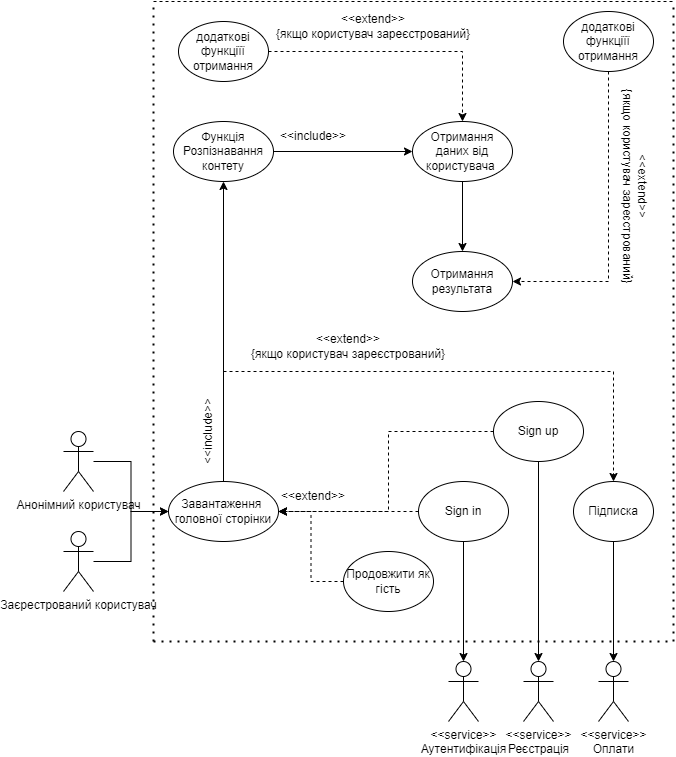

The diagram above was exported from draw.io. Its source (the exported page's mxGraphModel, read from the mxfile embedded in the PNG):
<mxGraphModel dx="1383" dy="731" grid="1" gridSize="10" guides="1" tooltips="1" connect="1" arrows="1" fold="1" page="1" pageScale="1" pageWidth="827" pageHeight="1169" math="0" shadow="0">
  <root>
    <mxCell id="0" />
    <mxCell id="1" parent="0" />
    <mxCell id="E1W3bUzlzKWWqQ2dWIDm-67" style="edgeStyle=orthogonalEdgeStyle;rounded=0;orthogonalLoop=1;jettySize=auto;html=1;entryX=0;entryY=0.5;entryDx=0;entryDy=0;" parent="1" source="F3seQzJj5G0V-wpK5DL6-1" target="E1W3bUzlzKWWqQ2dWIDm-19" edge="1">
      <mxGeometry relative="1" as="geometry" />
    </mxCell>
    <mxCell id="F3seQzJj5G0V-wpK5DL6-1" value="Анонімний користувач" style="shape=umlActor;verticalLabelPosition=bottom;verticalAlign=top;html=1;" parent="1" vertex="1">
      <mxGeometry x="150" y="470" width="30" height="60" as="geometry" />
    </mxCell>
    <mxCell id="E1W3bUzlzKWWqQ2dWIDm-68" style="edgeStyle=orthogonalEdgeStyle;rounded=0;orthogonalLoop=1;jettySize=auto;html=1;entryX=0;entryY=0.5;entryDx=0;entryDy=0;" parent="1" source="F3seQzJj5G0V-wpK5DL6-5" target="E1W3bUzlzKWWqQ2dWIDm-19" edge="1">
      <mxGeometry relative="1" as="geometry" />
    </mxCell>
    <mxCell id="F3seQzJj5G0V-wpK5DL6-5" value="Заєрестрований користувач" style="shape=umlActor;verticalLabelPosition=bottom;verticalAlign=top;html=1;" parent="1" vertex="1">
      <mxGeometry x="150" y="570" width="30" height="60" as="geometry" />
    </mxCell>
    <mxCell id="E1W3bUzlzKWWqQ2dWIDm-2" value="" style="endArrow=none;dashed=1;html=1;rounded=0;" parent="1" edge="1">
      <mxGeometry width="50" height="50" relative="1" as="geometry">
        <mxPoint x="240" y="40" as="sourcePoint" />
        <mxPoint x="760" y="40" as="targetPoint" />
      </mxGeometry>
    </mxCell>
    <mxCell id="E1W3bUzlzKWWqQ2dWIDm-4" value="" style="endArrow=none;dashed=1;html=1;dashPattern=1 3;strokeWidth=2;rounded=0;" parent="1" edge="1">
      <mxGeometry width="50" height="50" relative="1" as="geometry">
        <mxPoint x="240" y="680" as="sourcePoint" />
        <mxPoint x="240" y="40" as="targetPoint" />
      </mxGeometry>
    </mxCell>
    <mxCell id="E1W3bUzlzKWWqQ2dWIDm-105" style="edgeStyle=orthogonalEdgeStyle;rounded=0;orthogonalLoop=1;jettySize=auto;html=1;entryX=1;entryY=0.5;entryDx=0;entryDy=0;dashed=1;" parent="1" source="E1W3bUzlzKWWqQ2dWIDm-8" target="E1W3bUzlzKWWqQ2dWIDm-19" edge="1">
      <mxGeometry relative="1" as="geometry" />
    </mxCell>
    <mxCell id="E1W3bUzlzKWWqQ2dWIDm-8" value="Sign in" style="ellipse;whiteSpace=wrap;html=1;" parent="1" vertex="1">
      <mxGeometry x="505" y="520" width="90" height="60" as="geometry" />
    </mxCell>
    <mxCell id="E1W3bUzlzKWWqQ2dWIDm-87" style="edgeStyle=orthogonalEdgeStyle;rounded=0;orthogonalLoop=1;jettySize=auto;html=1;exitX=0.5;exitY=0;exitDx=0;exitDy=0;entryX=0.5;entryY=1;entryDx=0;entryDy=0;" parent="1" source="E1W3bUzlzKWWqQ2dWIDm-19" target="E1W3bUzlzKWWqQ2dWIDm-33" edge="1">
      <mxGeometry relative="1" as="geometry" />
    </mxCell>
    <mxCell id="E1W3bUzlzKWWqQ2dWIDm-19" value="Завантаження&amp;nbsp;&lt;br&gt;головної сторінки" style="ellipse;whiteSpace=wrap;html=1;" parent="1" vertex="1">
      <mxGeometry x="255" y="520" width="110" height="60" as="geometry" />
    </mxCell>
    <mxCell id="E1W3bUzlzKWWqQ2dWIDm-101" style="edgeStyle=orthogonalEdgeStyle;rounded=0;orthogonalLoop=1;jettySize=auto;html=1;dashed=1;entryX=1;entryY=0.5;entryDx=0;entryDy=0;" parent="1" source="E1W3bUzlzKWWqQ2dWIDm-27" target="E1W3bUzlzKWWqQ2dWIDm-34" edge="1">
      <mxGeometry relative="1" as="geometry">
        <mxPoint x="660" y="320" as="targetPoint" />
        <Array as="points">
          <mxPoint x="695" y="320" />
        </Array>
      </mxGeometry>
    </mxCell>
    <mxCell id="E1W3bUzlzKWWqQ2dWIDm-27" value="додаткові функціїї отримання" style="ellipse;whiteSpace=wrap;html=1;" parent="1" vertex="1">
      <mxGeometry x="650" y="50" width="90" height="60" as="geometry" />
    </mxCell>
    <mxCell id="BTj280TnWlLQn9XB5p_o-1" style="edgeStyle=orthogonalEdgeStyle;rounded=0;orthogonalLoop=1;jettySize=auto;html=1;entryX=0.5;entryY=0;entryDx=0;entryDy=0;" parent="1" source="E1W3bUzlzKWWqQ2dWIDm-31" target="E1W3bUzlzKWWqQ2dWIDm-34" edge="1">
      <mxGeometry relative="1" as="geometry" />
    </mxCell>
    <mxCell id="E1W3bUzlzKWWqQ2dWIDm-31" value="Отримання даних від користувача&amp;nbsp;" style="ellipse;whiteSpace=wrap;html=1;" parent="1" vertex="1">
      <mxGeometry x="499" y="160" width="100" height="60" as="geometry" />
    </mxCell>
    <mxCell id="E1W3bUzlzKWWqQ2dWIDm-84" style="edgeStyle=orthogonalEdgeStyle;rounded=0;orthogonalLoop=1;jettySize=auto;html=1;entryX=0;entryY=0.5;entryDx=0;entryDy=0;" parent="1" source="E1W3bUzlzKWWqQ2dWIDm-33" target="E1W3bUzlzKWWqQ2dWIDm-31" edge="1">
      <mxGeometry relative="1" as="geometry" />
    </mxCell>
    <mxCell id="E1W3bUzlzKWWqQ2dWIDm-33" value="Функція&lt;br&gt;Розпізнавання контету" style="ellipse;whiteSpace=wrap;html=1;" parent="1" vertex="1">
      <mxGeometry x="260" y="160" width="100" height="60" as="geometry" />
    </mxCell>
    <mxCell id="E1W3bUzlzKWWqQ2dWIDm-34" value="Отримання результата" style="ellipse;whiteSpace=wrap;html=1;" parent="1" vertex="1">
      <mxGeometry x="499" y="290" width="100" height="60" as="geometry" />
    </mxCell>
    <mxCell id="E1W3bUzlzKWWqQ2dWIDm-10" value="&amp;lt;&amp;lt;service&amp;gt;&amp;gt;&lt;br&gt;Аутентифікація" style="shape=umlActor;verticalLabelPosition=bottom;verticalAlign=top;html=1;" parent="1" vertex="1">
      <mxGeometry x="535" y="700" width="30" height="60" as="geometry" />
    </mxCell>
    <mxCell id="E1W3bUzlzKWWqQ2dWIDm-52" value="&amp;lt;&amp;lt;service&amp;gt;&amp;gt;&lt;br&gt;Реєстрація" style="shape=umlActor;verticalLabelPosition=bottom;verticalAlign=top;html=1;outlineConnect=0;" parent="1" vertex="1">
      <mxGeometry x="610" y="700" width="30" height="60" as="geometry" />
    </mxCell>
    <mxCell id="E1W3bUzlzKWWqQ2dWIDm-104" style="edgeStyle=orthogonalEdgeStyle;rounded=0;orthogonalLoop=1;jettySize=auto;html=1;entryX=1;entryY=0.5;entryDx=0;entryDy=0;dashed=1;" parent="1" source="E1W3bUzlzKWWqQ2dWIDm-56" target="E1W3bUzlzKWWqQ2dWIDm-19" edge="1">
      <mxGeometry relative="1" as="geometry" />
    </mxCell>
    <mxCell id="E1W3bUzlzKWWqQ2dWIDm-56" value="Продовжити як гість" style="ellipse;whiteSpace=wrap;html=1;" parent="1" vertex="1">
      <mxGeometry x="430" y="590" width="90" height="60" as="geometry" />
    </mxCell>
    <mxCell id="E1W3bUzlzKWWqQ2dWIDm-106" style="edgeStyle=orthogonalEdgeStyle;rounded=0;orthogonalLoop=1;jettySize=auto;html=1;entryX=1;entryY=0.5;entryDx=0;entryDy=0;dashed=1;exitX=0;exitY=0.5;exitDx=0;exitDy=0;" parent="1" source="E1W3bUzlzKWWqQ2dWIDm-61" target="E1W3bUzlzKWWqQ2dWIDm-19" edge="1">
      <mxGeometry relative="1" as="geometry">
        <Array as="points">
          <mxPoint x="475" y="470" />
          <mxPoint x="475" y="550" />
        </Array>
      </mxGeometry>
    </mxCell>
    <mxCell id="E1W3bUzlzKWWqQ2dWIDm-61" value="Sign up" style="ellipse;whiteSpace=wrap;html=1;" parent="1" vertex="1">
      <mxGeometry x="580" y="440" width="90" height="60" as="geometry" />
    </mxCell>
    <mxCell id="E1W3bUzlzKWWqQ2dWIDm-69" value="&amp;lt;&amp;lt;extend&amp;gt;&amp;gt;" style="text;html=1;strokeColor=none;fillColor=none;align=center;verticalAlign=middle;whiteSpace=wrap;rounded=0;" parent="1" vertex="1">
      <mxGeometry x="370" y="520" width="60" height="30" as="geometry" />
    </mxCell>
    <mxCell id="E1W3bUzlzKWWqQ2dWIDm-79" style="edgeStyle=orthogonalEdgeStyle;rounded=0;orthogonalLoop=1;jettySize=auto;html=1;entryX=0.5;entryY=0;entryDx=0;entryDy=0;entryPerimeter=0;" parent="1" source="E1W3bUzlzKWWqQ2dWIDm-61" target="E1W3bUzlzKWWqQ2dWIDm-52" edge="1">
      <mxGeometry relative="1" as="geometry" />
    </mxCell>
    <mxCell id="E1W3bUzlzKWWqQ2dWIDm-88" value="&amp;lt;&amp;lt;include&amp;gt;&amp;gt;" style="text;html=1;strokeColor=none;fillColor=none;align=center;verticalAlign=middle;whiteSpace=wrap;rounded=0;rotation=-90;" parent="1" vertex="1">
      <mxGeometry x="265" y="455" width="60" height="30" as="geometry" />
    </mxCell>
    <mxCell id="E1W3bUzlzKWWqQ2dWIDm-94" value="&amp;lt;&amp;lt;include&amp;gt;&amp;gt;" style="text;html=1;strokeColor=none;fillColor=none;align=center;verticalAlign=middle;whiteSpace=wrap;rounded=0;rotation=0;" parent="1" vertex="1">
      <mxGeometry x="370" y="160" width="60" height="30" as="geometry" />
    </mxCell>
    <mxCell id="E1W3bUzlzKWWqQ2dWIDm-95" value="&amp;lt;&amp;lt;service&amp;gt;&amp;gt;&lt;br&gt;Оплати" style="shape=umlActor;verticalLabelPosition=bottom;verticalAlign=top;html=1;" parent="1" vertex="1">
      <mxGeometry x="685" y="700" width="30" height="60" as="geometry" />
    </mxCell>
    <mxCell id="E1W3bUzlzKWWqQ2dWIDm-99" style="edgeStyle=orthogonalEdgeStyle;rounded=0;orthogonalLoop=1;jettySize=auto;html=1;entryX=0.5;entryY=0;entryDx=0;entryDy=0;dashed=1;" parent="1" source="E1W3bUzlzKWWqQ2dWIDm-97" target="E1W3bUzlzKWWqQ2dWIDm-31" edge="1">
      <mxGeometry relative="1" as="geometry" />
    </mxCell>
    <mxCell id="E1W3bUzlzKWWqQ2dWIDm-97" value="додаткові функціїї отримання" style="ellipse;whiteSpace=wrap;html=1;" parent="1" vertex="1">
      <mxGeometry x="265" y="60" width="90" height="60" as="geometry" />
    </mxCell>
    <mxCell id="E1W3bUzlzKWWqQ2dWIDm-100" value="&amp;lt;&amp;lt;extend&amp;gt;&amp;gt;&lt;br&gt;{якщо користувач зареєстрований}" style="text;html=1;strokeColor=none;fillColor=none;align=center;verticalAlign=middle;whiteSpace=wrap;rounded=0;" parent="1" vertex="1">
      <mxGeometry x="355" y="50" width="210" height="30" as="geometry" />
    </mxCell>
    <mxCell id="E1W3bUzlzKWWqQ2dWIDm-102" value="&amp;lt;&amp;lt;extend&amp;gt;&amp;gt;&lt;br&gt;{якщо користувач зареєстрований}" style="text;html=1;strokeColor=none;fillColor=none;align=center;verticalAlign=middle;whiteSpace=wrap;rounded=0;rotation=90;" parent="1" vertex="1">
      <mxGeometry x="617" y="210" width="210" height="30" as="geometry" />
    </mxCell>
    <mxCell id="E1W3bUzlzKWWqQ2dWIDm-107" value="" style="endArrow=none;dashed=1;html=1;dashPattern=1 3;strokeWidth=2;rounded=0;" parent="1" edge="1">
      <mxGeometry width="50" height="50" relative="1" as="geometry">
        <mxPoint x="240" y="680" as="sourcePoint" />
        <mxPoint x="760" y="680" as="targetPoint" />
      </mxGeometry>
    </mxCell>
    <mxCell id="E1W3bUzlzKWWqQ2dWIDm-108" style="edgeStyle=orthogonalEdgeStyle;rounded=0;orthogonalLoop=1;jettySize=auto;html=1;entryX=0.5;entryY=0;entryDx=0;entryDy=0;entryPerimeter=0;" parent="1" source="E1W3bUzlzKWWqQ2dWIDm-8" target="E1W3bUzlzKWWqQ2dWIDm-10" edge="1">
      <mxGeometry relative="1" as="geometry" />
    </mxCell>
    <mxCell id="E1W3bUzlzKWWqQ2dWIDm-109" value="" style="endArrow=none;dashed=1;html=1;dashPattern=1 3;strokeWidth=2;rounded=0;" parent="1" edge="1">
      <mxGeometry width="50" height="50" relative="1" as="geometry">
        <mxPoint x="760" y="680" as="sourcePoint" />
        <mxPoint x="760" y="40" as="targetPoint" />
      </mxGeometry>
    </mxCell>
    <mxCell id="E1W3bUzlzKWWqQ2dWIDm-112" value="" style="endArrow=none;html=1;rounded=0;dashed=1;" parent="1" edge="1">
      <mxGeometry width="50" height="50" relative="1" as="geometry">
        <mxPoint x="310" y="410" as="sourcePoint" />
        <mxPoint x="700" y="410" as="targetPoint" />
      </mxGeometry>
    </mxCell>
    <mxCell id="E1W3bUzlzKWWqQ2dWIDm-115" value="" style="endArrow=classic;html=1;rounded=0;dashed=1;" parent="1" target="E1W3bUzlzKWWqQ2dWIDm-116" edge="1">
      <mxGeometry width="50" height="50" relative="1" as="geometry">
        <mxPoint x="700" y="410" as="sourcePoint" />
        <mxPoint x="700" y="520" as="targetPoint" />
      </mxGeometry>
    </mxCell>
    <mxCell id="E1W3bUzlzKWWqQ2dWIDm-116" value="Підписка" style="ellipse;whiteSpace=wrap;html=1;" parent="1" vertex="1">
      <mxGeometry x="660" y="520" width="80" height="60" as="geometry" />
    </mxCell>
    <mxCell id="E1W3bUzlzKWWqQ2dWIDm-121" value="&amp;lt;&amp;lt;extend&amp;gt;&amp;gt;&lt;br&gt;{якщо користувач зареєстрований}" style="text;html=1;strokeColor=none;fillColor=none;align=center;verticalAlign=middle;whiteSpace=wrap;rounded=0;" parent="1" vertex="1">
      <mxGeometry x="330" y="370" width="210" height="30" as="geometry" />
    </mxCell>
    <mxCell id="E1W3bUzlzKWWqQ2dWIDm-123" style="edgeStyle=orthogonalEdgeStyle;rounded=0;orthogonalLoop=1;jettySize=auto;html=1;entryX=0.5;entryY=0;entryDx=0;entryDy=0;entryPerimeter=0;" parent="1" source="E1W3bUzlzKWWqQ2dWIDm-116" target="E1W3bUzlzKWWqQ2dWIDm-95" edge="1">
      <mxGeometry relative="1" as="geometry" />
    </mxCell>
  </root>
</mxGraphModel>